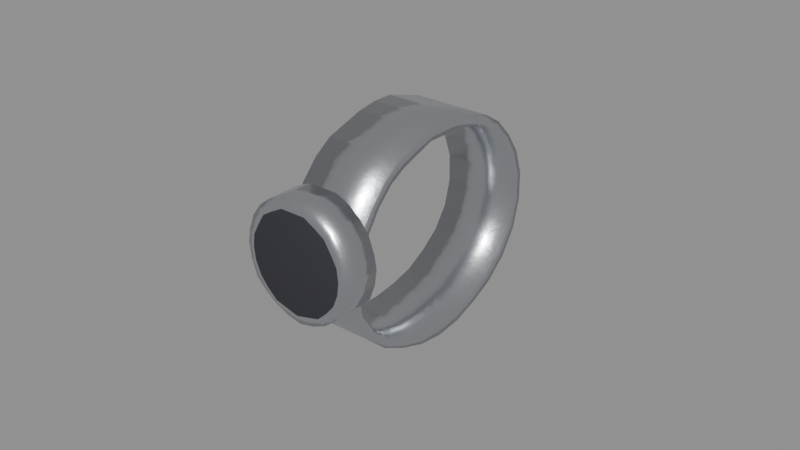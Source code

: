 # Source: wrist_watch.blend  (saved by Blender 5.3.31; exported with 4.5.12 LTS)
import bpy
from mathutils import Matrix  # noqa: F401  (used for matrix-valued properties, if any)

bpy.ops.wm.read_factory_settings(use_empty=True)
scene = bpy.context.scene
scene.name = 'Scene'

# ---- collections
col_outfit_wrist_watch = bpy.data.collections.new('Outfit_wrist_watch'); scene.collection.children.link(col_outfit_wrist_watch)

# ---- materials (node trees are filled in below, after node groups)
mat_f_metal_steel = bpy.data.materials.new('F_metal_steel')
mat_f_metal_1_rubber = bpy.data.materials.new('F_metal_1_rubber')

# ---- material node trees
mat_f_metal_steel.use_nodes = True; mat_f_metal_steel.node_tree.nodes.clear()
_N = mat_f_metal_steel.node_tree.nodes; _L = mat_f_metal_steel.node_tree.links
n0 = _N.new('ShaderNodeBsdfPrincipled'); n0.name = 'Principled BSDF'; n0.location = (-200, 100)
n0.inputs[1].default_value = 1.0
n0.inputs[2].default_value = 0.28
n0.inputs[10].default_value = 0.005
n1 = _N.new('ShaderNodeOutputMaterial'); n1.name = 'Material Output'; n1.location = (200, 100)
n2 = _N.new('ShaderNodeRGB'); n2.name = 'Palette'; n2.location = (0, 0)
n2.label = 'Palette'
n2.outputs[0].default_value = (0.62, 0.64, 0.68, 1.0)
n3 = _N.new('ShaderNodeTexCoord'); n3.name = 'Texture Coordinate'; n3.location = (0, 0)
n4 = _N.new('ShaderNodeTexNoise'); n4.name = 'Noise Texture'; n4.location = (0, 0)
n4.width = 160
n4.inputs[2].default_value = 300.0
n5 = _N.new('ShaderNodeBump'); n5.name = 'Bump'; n5.location = (0, 0)
n5.inputs[0].default_value = 0.08
_L.new(n0.outputs[0], n1.inputs[0])
_L.new(n2.outputs[0], n0.inputs[0])
_L.new(n3.outputs[3], n4.inputs[0])
_L.new(n4.outputs[0], n5.inputs[3])
_L.new(n5.outputs[0], n0.inputs[5])
n1.is_active_output = True
mat_f_metal_1_rubber.use_nodes = True; mat_f_metal_1_rubber.node_tree.nodes.clear()
_N = mat_f_metal_1_rubber.node_tree.nodes; _L = mat_f_metal_1_rubber.node_tree.links
n0 = _N.new('ShaderNodeBsdfPrincipled'); n0.name = 'Principled BSDF'; n0.location = (-200, 100)
n0.inputs[2].default_value = 0.75
n0.inputs[10].default_value = 0.005
n1 = _N.new('ShaderNodeOutputMaterial'); n1.name = 'Material Output'; n1.location = (200, 100)
n2 = _N.new('ShaderNodeRGB'); n2.name = 'Palette'; n2.location = (0, 0)
n2.label = 'Palette'
n2.outputs[0].default_value = (0.03, 0.03, 0.04, 1.0)
n3 = _N.new('ShaderNodeTexCoord'); n3.name = 'Texture Coordinate'; n3.location = (0, 0)
n4 = _N.new('ShaderNodeTexNoise'); n4.name = 'Noise Texture'; n4.location = (0, 0)
n4.width = 160
n4.inputs[2].default_value = 300.0
n5 = _N.new('ShaderNodeBump'); n5.name = 'Bump'; n5.location = (0, 0)
n5.inputs[0].default_value = 0.15
_L.new(n0.outputs[0], n1.inputs[0])
_L.new(n2.outputs[0], n0.inputs[0])
_L.new(n3.outputs[3], n4.inputs[0])
_L.new(n4.outputs[0], n5.inputs[3])
_L.new(n5.outputs[0], n0.inputs[5])
n1.is_active_output = True

# ---- meshes
me_d_watch = bpy.data.meshes.new('D_Watch')
me_d_watch.from_pydata([(0.5371, 0.006818, 1.28), (0.5371, 0.005882, 1.271), (0.5371, 0.007521, 1.262), (0.5371, 0.01203, 1.254), (0.5371, 0.01891, 1.248), (0.5371, 0.02695, 1.244), (0.5371, 0.03554, 1.241), (0.5371, 0.04435, 1.24), (0.5371, 0.05308, 1.241), (0.5371, 0.06153, 1.244), (0.5371, 0.06937, 1.248), (0.5371, 0.0763, 1.254), (0.5371, 0.0814, 1.262), (0.5371, 0.08385, 1.271), (0.5371, 0.08374, 1.28), (0.5371, 0.08113, 1.288), (0.5371, 0.0765, 1.295), (0.5371, 0.07069, 1.301), (0.5371, 0.06432, 1.305), (0.5371, 0.05759, 1.307), (0.5371, 0.05095, 1.309), (0.5371, 0.04435, 1.309), (0.5371, 0.03784, 1.308), (0.5371, 0.03154, 1.306), (0.5371, 0.02521, 1.304), (0.5371, 0.01941, 1.3), (0.5371, 0.014, 1.294), (0.5371, 0.009725, 1.288), (0.5622, 0.006818, 1.28), (0.5622, 0.005882, 1.271), (0.5622, 0.007521, 1.262), (0.5622, 0.01203, 1.254), (0.5622, 0.01891, 1.248), (0.5622, 0.02695, 1.244), (0.5622, 0.03554, 1.241), (0.5622, 0.04435, 1.24), (0.5622, 0.05308, 1.241), (0.5622, 0.06153, 1.244), (0.5622, 0.06937, 1.248), (0.5622, 0.0763, 1.254), (0.5622, 0.0814, 1.262), (0.5622, 0.08385, 1.271), (0.5622, 0.08374, 1.28), (0.5622, 0.08113, 1.288), (0.5622, 0.0765, 1.295), (0.5622, 0.07069, 1.301), (0.5622, 0.06432, 1.305), (0.5622, 0.05759, 1.307), (0.5622, 0.05095, 1.309), (0.5622, 0.04435, 1.309), (0.5622, 0.03784, 1.308), (0.5622, 0.03154, 1.306), (0.5622, 0.02521, 1.304), (0.5622, 0.01941, 1.3), (0.5622, 0.014, 1.294), (0.5622, 0.009725, 1.288), (0.5622, 0.01002, 1.28), (0.5622, 0.009005, 1.272), (0.5622, 0.01041, 1.263), (0.5622, 0.01453, 1.256), (0.5622, 0.02091, 1.25), (0.5622, 0.02834, 1.246), (0.5622, 0.03626, 1.244), (0.5622, 0.04435, 1.244), (0.5622, 0.05237, 1.245), (0.5622, 0.06014, 1.247), (0.5622, 0.06737, 1.251), (0.5622, 0.07379, 1.256), (0.5622, 0.07852, 1.263), (0.5622, 0.08073, 1.271), (0.5622, 0.08054, 1.28), (0.5622, 0.07801, 1.287), (0.5622, 0.07362, 1.294), (0.5622, 0.06818, 1.299), (0.5622, 0.06232, 1.302), (0.5622, 0.0562, 1.304), (0.5622, 0.05024, 1.305), (0.5622, 0.04435, 1.305), (0.5622, 0.03856, 1.305), (0.5622, 0.03292, 1.303), (0.5622, 0.02721, 1.301), (0.5622, 0.02192, 1.298), (0.5622, 0.01688, 1.293), (0.5622, 0.01285, 1.287), (0.5371, 0.01002, 1.28), (0.5371, 0.009005, 1.272), (0.5371, 0.01041, 1.263), (0.5371, 0.01453, 1.256), (0.5371, 0.02091, 1.25), (0.5371, 0.02834, 1.246), (0.5371, 0.03626, 1.244), (0.5371, 0.04435, 1.244), (0.5371, 0.05237, 1.245), (0.5371, 0.06014, 1.247), (0.5371, 0.06737, 1.251), (0.5371, 0.07379, 1.256), (0.5371, 0.07852, 1.263), (0.5371, 0.08073, 1.271), (0.5371, 0.08054, 1.28), (0.5371, 0.07801, 1.287), (0.5371, 0.07362, 1.294), (0.5371, 0.06818, 1.299), (0.5371, 0.06232, 1.302), (0.5371, 0.0562, 1.304), (0.5371, 0.05024, 1.305), (0.5371, 0.04435, 1.305), (0.5371, 0.03856, 1.305), (0.5371, 0.03292, 1.303), (0.5371, 0.02721, 1.301), (0.5371, 0.02192, 1.298), (0.5371, 0.01688, 1.293), (0.5371, 0.01285, 1.287), (0.5682, 0.008818, 1.28), (0.5675, 0.008818, 1.275), (0.5657, 0.008818, 1.27), (0.5627, 0.008818, 1.267), (0.5589, 0.008818, 1.264), (0.5544, 0.008818, 1.262), (0.5496, 0.008818, 1.261), (0.5449, 0.008818, 1.262), (0.5404, 0.008818, 1.264), (0.5365, 0.008818, 1.267), (0.5336, 0.008818, 1.27), (0.5318, 0.008818, 1.275), (0.5311, 0.008818, 1.28), (0.5318, 0.008818, 1.284), (0.5336, 0.008818, 1.289), (0.5365, 0.008818, 1.293), (0.5404, 0.008818, 1.296), (0.5449, 0.008818, 1.298), (0.5496, 0.008818, 1.298), (0.5544, 0.008818, 1.298), (0.5589, 0.008818, 1.296), (0.5627, 0.008818, 1.293), (0.5657, 0.008818, 1.289), (0.5675, 0.008818, 1.284), (0.5682, -0.001691, 1.28), (0.5675, -0.001691, 1.275), (0.5657, -0.001691, 1.27), (0.5627, -0.001691, 1.267), (0.5589, -0.001691, 1.264), (0.5544, -0.001691, 1.262), (0.5496, -0.001691, 1.261), (0.5449, -0.001691, 1.262), (0.5404, -0.001691, 1.264), (0.5365, -0.001691, 1.267), (0.5336, -0.001691, 1.27), (0.5318, -0.001691, 1.275), (0.5311, -0.001691, 1.28), (0.5318, -0.001691, 1.284), (0.5336, -0.001691, 1.289), (0.5365, -0.001691, 1.293), (0.5404, -0.001691, 1.296), (0.5449, -0.001691, 1.298), (0.5496, -0.001691, 1.298), (0.5544, -0.001691, 1.298), (0.5589, -0.001691, 1.296), (0.5627, -0.001691, 1.293), (0.5657, -0.001691, 1.289), (0.5675, -0.001691, 1.284), (0.5652, -0.002692, 1.28), (0.5647, -0.002692, 1.276), (0.5631, -0.002692, 1.272), (0.5606, -0.002692, 1.269), (0.5574, -0.002692, 1.266), (0.5537, -0.002692, 1.265), (0.5496, -0.002692, 1.264), (0.5456, -0.002692, 1.265), (0.5419, -0.002692, 1.266), (0.5386, -0.002692, 1.269), (0.5362, -0.002692, 1.272), (0.5346, -0.002692, 1.276), (0.5341, -0.002692, 1.28), (0.5346, -0.002692, 1.284), (0.5362, -0.002692, 1.287), (0.5386, -0.002692, 1.291), (0.5419, -0.002692, 1.293), (0.5456, -0.002692, 1.295), (0.5496, -0.002692, 1.295), (0.5537, -0.002692, 1.295), (0.5574, -0.002692, 1.293), (0.5606, -0.002692, 1.291), (0.5631, -0.002692, 1.287), (0.5647, -0.002692, 1.284)], [], [(0, 1, 29, 28), (1, 2, 30, 29), (2, 3, 31, 30), (3, 4, 32, 31), (4, 5, 33, 32), (5, 6, 34, 33), (6, 7, 35, 34), (7, 8, 36, 35), (8, 9, 37, 36), (9, 10, 38, 37), (10, 11, 39, 38), (11, 12, 40, 39), (12, 13, 41, 40), (13, 14, 42, 41), (14, 15, 43, 42), (15, 16, 44, 43), (16, 17, 45, 44), (17, 18, 46, 45), (18, 19, 47, 46), (19, 20, 48, 47), (20, 21, 49, 48), (21, 22, 50, 49), (22, 23, 51, 50), (23, 24, 52, 51), (24, 25, 53, 52), (25, 26, 54, 53), (26, 27, 55, 54), (27, 0, 28, 55), (28, 29, 57, 56), (29, 30, 58, 57), (30, 31, 59, 58), (31, 32, 60, 59), (32, 33, 61, 60), (33, 34, 62, 61), (34, 35, 63, 62), (35, 36, 64, 63), (36, 37, 65, 64), (37, 38, 66, 65), (38, 39, 67, 66), (39, 40, 68, 67), (40, 41, 69, 68), (41, 42, 70, 69), (42, 43, 71, 70), (43, 44, 72, 71), (44, 45, 73, 72), (45, 46, 74, 73), (46, 47, 75, 74), (47, 48, 76, 75), (48, 49, 77, 76), (49, 50, 78, 77), (50, 51, 79, 78), (51, 52, 80, 79), (52, 53, 81, 80), (53, 54, 82, 81), (54, 55, 83, 82), (55, 28, 56, 83), (56, 57, 85, 84), (57, 58, 86, 85), (58, 59, 87, 86), (59, 60, 88, 87), (60, 61, 89, 88), (61, 62, 90, 89), (62, 63, 91, 90), (63, 64, 92, 91), (64, 65, 93, 92), (65, 66, 94, 93), (66, 67, 95, 94), (67, 68, 96, 95), (68, 69, 97, 96), (69, 70, 98, 97), (70, 71, 99, 98), (71, 72, 100, 99), (72, 73, 101, 100), (73, 74, 102, 101), (74, 75, 103, 102), (75, 76, 104, 103), (76, 77, 105, 104), (77, 78, 106, 105), (78, 79, 107, 106), (79, 80, 108, 107), (80, 81, 109, 108), (81, 82, 110, 109), (82, 83, 111, 110), (83, 56, 84, 111), (84, 85, 1, 0), (85, 86, 2, 1), (86, 87, 3, 2), (87, 88, 4, 3), (88, 89, 5, 4), (89, 90, 6, 5), (90, 91, 7, 6), (91, 92, 8, 7), (92, 93, 9, 8), (93, 94, 10, 9), (94, 95, 11, 10), (95, 96, 12, 11), (96, 97, 13, 12), (97, 98, 14, 13), (98, 99, 15, 14), (99, 100, 16, 15), (100, 101, 17, 16), (101, 102, 18, 17), (102, 103, 19, 18), (103, 104, 20, 19), (104, 105, 21, 20), (105, 106, 22, 21), (106, 107, 23, 22), (107, 108, 24, 23), (108, 109, 25, 24), (109, 110, 26, 25), (110, 111, 27, 26), (111, 84, 0, 27), (112, 136, 137, 113), (136, 160, 161, 137), (113, 137, 138, 114), (137, 161, 162, 138), (114, 138, 139, 115), (138, 162, 163, 139), (115, 139, 140, 116), (139, 163, 164, 140), (116, 140, 141, 117), (140, 164, 165, 141), (117, 141, 142, 118), (141, 165, 166, 142), (118, 142, 143, 119), (142, 166, 167, 143), (119, 143, 144, 120), (143, 167, 168, 144), (120, 144, 145, 121), (144, 168, 169, 145), (121, 145, 146, 122), (145, 169, 170, 146), (122, 146, 147, 123), (146, 170, 171, 147), (123, 147, 148, 124), (147, 171, 172, 148), (124, 148, 149, 125), (148, 172, 173, 149), (125, 149, 150, 126), (149, 173, 174, 150), (126, 150, 151, 127), (150, 174, 175, 151), (127, 151, 152, 128), (151, 175, 176, 152), (128, 152, 153, 129), (152, 176, 177, 153), (129, 153, 154, 130), (153, 177, 178, 154), (130, 154, 155, 131), (154, 178, 179, 155), (131, 155, 156, 132), (155, 179, 180, 156), (132, 156, 157, 133), (156, 180, 181, 157), (133, 157, 158, 134), (157, 181, 182, 158), (134, 158, 159, 135), (158, 182, 183, 159), (135, 159, 136, 112), (159, 183, 160, 136), (135, 112, 113, 114, 115, 116, 117, 118, 119, 120, 121, 122, 123, 124, 125, 126, 127, 128, 129, 130, 131, 132, 133, 134), (160, 183, 182, 181, 180, 179, 178, 177, 176, 175, 174, 173, 172, 171, 170, 169, 168, 167, 166, 165, 164, 163, 162, 161)])
me_d_watch.polygons.foreach_set('use_smooth', [True] * 162)
me_d_watch.polygons.foreach_set('material_index', [0, 0, 0, 0, 0, 0, 0, 0, 0, 0, 0, 0, 0, 0, 0, 0, 0, 0, 0, 0, 0, 0, 0, 0, 0, 0, 0, 0, 0, 0, 0, 0, 0, 0, 0, 0, 0, 0, 0, 0, 0, 0, 0, 0, 0, 0, 0, 0, 0, 0, 0, 0, 0, 0, 0, 0, 0, 0, 0, 0, 0, 0, 0, 0, 0, 0, 0, 0, 0, 0, 0, 0, 0, 0, 0, 0, 0, 0, 0, 0, 0, 0, 0, 0, 0, 0, 0, 0, 0, 0, 0, 0, 0, 0, 0, 0, 0, 0, 0, 0, 0, 0, 0, 0, 0, 0, 0, 0, 0, 0, 0, 0, 0, 0, 0, 0, 0, 0, 0, 0, 0, 0, 0, 0, 0, 0, 0, 0, 0, 0, 0, 0, 0, 0, 0, 0, 0, 0, 0, 0, 0, 0, 0, 0, 0, 0, 0, 0, 0, 0, 0, 0, 0, 0, 0, 0, 0, 0, 0, 0, 0, 1])
_uv = me_d_watch.uv_layers.new(name='UVMap')
_uv.uv.foreach_set('vector', [0.5371, 1.28, 0.5371, 1.271, 0.5622, 1.271, 0.5622, 1.28, 0.5371, 1.271, 0.5371, 1.262, 0.5622, 1.262, 0.5622, 1.271, 0.5371, 1.262, 0.5371, 1.254, 0.5622, 1.254, 0.5622, 1.262, 0.5371, 0.01203, 0.5371, 0.01891, 0.5622, 0.01891, 0.5622, 0.01203, 0.5371, 0.01891, 0.5371, 0.02695, 0.5622, 0.02695, 0.5622, 0.01891, 0.5371, 0.02695, 0.5371, 0.03554, 0.5622, 0.03554, 0.5622, 0.02695, 0.5371, 0.03554, 0.5371, 0.04435, 0.5622, 0.04435, 0.5622, 0.03554, 0.5371, 0.04435, 0.5371, 0.05308, 0.5622, 0.05308, 0.5622, 0.04435, 0.5371, 0.05308, 0.5371, 0.06153, 0.5622, 0.06153, 0.5622, 0.05308, 0.5371, 0.06153, 0.5371, 0.06937, 0.5622, 0.06937, 0.5622, 0.06153, 0.5371, 0.06937, 0.5371, 0.0763, 0.5622, 0.0763, 0.5622, 0.06937, 0.5371, 1.254, 0.5371, 1.262, 0.5622, 1.262, 0.5622, 1.254, 0.5371, 1.262, 0.5371, 1.271, 0.5622, 1.271, 0.5622, 1.262, 0.5371, 1.271, 0.5371, 1.28, 0.5622, 1.28, 0.5622, 1.271, 0.5371, 1.28, 0.5371, 1.288, 0.5622, 1.288, 0.5622, 1.28, 0.5371, 1.288, 0.5371, 1.295, 0.5622, 1.295, 0.5622, 1.288, 0.5371, 0.0765, 0.5371, 0.07069, 0.5622, 0.07069, 0.5622, 0.0765, 0.5371, 0.07069, 0.5371, 0.06432, 0.5622, 0.06432, 0.5622, 0.07069, 0.5371, 0.06432, 0.5371, 0.05759, 0.5622, 0.05759, 0.5622, 0.06432, 0.5371, 0.05759, 0.5371, 0.05095, 0.5622, 0.05095, 0.5622, 0.05759, 0.5371, 0.05095, 0.5371, 0.04435, 0.5622, 0.04435, 0.5622, 0.05095, 0.5371, 0.04435, 0.5371, 0.03784, 0.5622, 0.03784, 0.5622, 0.04435, 0.5371, 0.03784, 0.5371, 0.03154, 0.5622, 0.03154, 0.5622, 0.03784, 0.5371, 0.03154, 0.5371, 0.02521, 0.5622, 0.02521, 0.5622, 0.03154, 0.5371, 0.02521, 0.5371, 0.01941, 0.5622, 0.01941, 0.5622, 0.02521, 0.5371, 0.01941, 0.5371, 0.014, 0.5622, 0.014, 0.5622, 0.01941, 0.5371, 1.294, 0.5371, 1.288, 0.5622, 1.288, 0.5622, 1.294, 0.5371, 1.288, 0.5371, 1.28, 0.5622, 1.28, 0.5622, 1.288, 0.006818, 1.28, 0.005882, 1.271, 0.009005, 1.272, 0.01002, 1.28, 0.005882, 1.271, 0.007521, 1.262, 0.01041, 1.263, 0.009005, 1.272, 0.007521, 1.262, 0.01203, 1.254, 0.01453, 1.256, 0.01041, 1.263, 0.01203, 1.254, 0.01891, 1.248, 0.02091, 1.25, 0.01453, 1.256, 0.01891, 1.248, 0.02695, 1.244, 0.02834, 1.246, 0.02091, 1.25, 0.02695, 1.244, 0.03554, 1.241, 0.03626, 1.244, 0.02834, 1.246, 0.03554, 1.241, 0.04435, 1.24, 0.04435, 1.244, 0.03626, 1.244, 0.04435, 1.24, 0.05308, 1.241, 0.05237, 1.245, 0.04435, 1.244, 0.05308, 1.241, 0.06153, 1.244, 0.06014, 1.247, 0.05237, 1.245, 0.06153, 1.244, 0.06937, 1.248, 0.06737, 1.251, 0.06014, 1.247, 0.06937, 1.248, 0.0763, 1.254, 0.07379, 1.256, 0.06737, 1.251, 0.0763, 1.254, 0.0814, 1.262, 0.07852, 1.263, 0.07379, 1.256, 0.0814, 1.262, 0.08385, 1.271, 0.08073, 1.271, 0.07852, 1.263, 0.08385, 1.271, 0.08374, 1.28, 0.08054, 1.28, 0.08073, 1.271, 0.08374, 1.28, 0.08113, 1.288, 0.07801, 1.287, 0.08054, 1.28, 0.08113, 1.288, 0.0765, 1.295, 0.07362, 1.294, 0.07801, 1.287, 0.0765, 1.295, 0.07069, 1.301, 0.06818, 1.299, 0.07362, 1.294, 0.07069, 1.301, 0.06432, 1.305, 0.06232, 1.302, 0.06818, 1.299, 0.06432, 1.305, 0.05759, 1.307, 0.0562, 1.304, 0.06232, 1.302, 0.05759, 1.307, 0.05095, 1.309, 0.05024, 1.305, 0.0562, 1.304, 0.05095, 1.309, 0.04435, 1.309, 0.04435, 1.305, 0.05024, 1.305, 0.04435, 1.309, 0.03784, 1.308, 0.03856, 1.305, 0.04435, 1.305, 0.03784, 1.308, 0.03154, 1.306, 0.03292, 1.303, 0.03856, 1.305, 0.03154, 1.306, 0.02521, 1.304, 0.02721, 1.301, 0.03292, 1.303, 0.02521, 1.304, 0.01941, 1.3, 0.02192, 1.298, 0.02721, 1.301, 0.01941, 1.3, 0.014, 1.294, 0.01688, 1.293, 0.02192, 1.298, 0.014, 1.294, 0.009725, 1.288, 0.01285, 1.287, 0.01688, 1.293, 0.009725, 1.288, 0.006818, 1.28, 0.01002, 1.28, 0.01285, 1.287, 0.5622, 1.28, 0.5622, 1.272, 0.5371, 1.272, 0.5371, 1.28, 0.5622, 1.272, 0.5622, 1.263, 0.5371, 1.263, 0.5371, 1.272, 0.5622, 1.263, 0.5622, 1.256, 0.5371, 1.256, 0.5371, 1.263, 0.5622, 0.01453, 0.5622, 0.02091, 0.5371, 0.02091, 0.5371, 0.01453, 0.5622, 0.02091, 0.5622, 0.02834, 0.5371, 0.02834, 0.5371, 0.02091, 0.5622, 0.02834, 0.5622, 0.03626, 0.5371, 0.03626, 0.5371, 0.02834, 0.5622, 0.03626, 0.5622, 0.04435, 0.5371, 0.04435, 0.5371, 0.03626, 0.5622, 0.04435, 0.5622, 0.05237, 0.5371, 0.05237, 0.5371, 0.04435, 0.5622, 0.05237, 0.5622, 0.06014, 0.5371, 0.06014, 0.5371, 0.05237, 0.5622, 0.06014, 0.5622, 0.06737, 0.5371, 0.06737, 0.5371, 0.06014, 0.5622, 0.06737, 0.5622, 0.07379, 0.5371, 0.07379, 0.5371, 0.06737, 0.5622, 1.256, 0.5622, 1.263, 0.5371, 1.263, 0.5371, 1.256, 0.5622, 1.263, 0.5622, 1.271, 0.5371, 1.271, 0.5371, 1.263, 0.5622, 1.271, 0.5622, 1.28, 0.5371, 1.28, 0.5371, 1.271, 0.5622, 1.28, 0.5622, 1.287, 0.5371, 1.287, 0.5371, 1.28, 0.5622, 1.287, 0.5622, 1.294, 0.5371, 1.294, 0.5371, 1.287, 0.5622, 0.07362, 0.5622, 0.06818, 0.5371, 0.06818, 0.5371, 0.07362, 0.5622, 0.06818, 0.5622, 0.06232, 0.5371, 0.06232, 0.5371, 0.06818, 0.5622, 0.06232, 0.5622, 0.0562, 0.5371, 0.0562, 0.5371, 0.06232, 0.5622, 0.0562, 0.5622, 0.05024, 0.5371, 0.05024, 0.5371, 0.0562, 0.5622, 0.05024, 0.5622, 0.04435, 0.5371, 0.04435, 0.5371, 0.05024, 0.5622, 0.04435, 0.5622, 0.03856, 0.5371, 0.03856, 0.5371, 0.04435, 0.5622, 0.03856, 0.5622, 0.03292, 0.5371, 0.03292, 0.5371, 0.03856, 0.5622, 0.03292, 0.5622, 0.02721, 0.5371, 0.02721, 0.5371, 0.03292, 0.5622, 0.02721, 0.5622, 0.02192, 0.5371, 0.02192, 0.5371, 0.02721, 0.5622, 0.02192, 0.5622, 0.01688, 0.5371, 0.01688, 0.5371, 0.02192, 0.5622, 1.293, 0.5622, 1.287, 0.5371, 1.287, 0.5371, 1.293, 0.5622, 1.287, 0.5622, 1.28, 0.5371, 1.28, 0.5371, 1.287, 0.01002, 1.28, 0.009005, 1.272, 0.005882, 1.271, 0.006818, 1.28, 0.009005, 1.272, 0.01041, 1.263, 0.007521, 1.262, 0.005882, 1.271, 0.01041, 1.263, 0.01453, 1.256, 0.01203, 1.254, 0.007521, 1.262, 0.01453, 1.256, 0.02091, 1.25, 0.01891, 1.248, 0.01203, 1.254, 0.02091, 1.25, 0.02834, 1.246, 0.02695, 1.244, 0.01891, 1.248, 0.02834, 1.246, 0.03626, 1.244, 0.03554, 1.241, 0.02695, 1.244, 0.03626, 1.244, 0.04435, 1.244, 0.04435, 1.24, 0.03554, 1.241, 0.04435, 1.244, 0.05237, 1.245, 0.05308, 1.241, 0.04435, 1.24, 0.05237, 1.245, 0.06014, 1.247, 0.06153, 1.244, 0.05308, 1.241, 0.06014, 1.247, 0.06737, 1.251, 0.06937, 1.248, 0.06153, 1.244, 0.06737, 1.251, 0.07379, 1.256, 0.0763, 1.254, 0.06937, 1.248, 0.07379, 1.256, 0.07852, 1.263, 0.0814, 1.262, 0.0763, 1.254, 0.07852, 1.263, 0.08073, 1.271, 0.08385, 1.271, 0.0814, 1.262, 0.08073, 1.271, 0.08054, 1.28, 0.08374, 1.28, 0.08385, 1.271, 0.08054, 1.28, 0.07801, 1.287, 0.08113, 1.288, 0.08374, 1.28, 0.07801, 1.287, 0.07362, 1.294, 0.0765, 1.295, 0.08113, 1.288, 0.07362, 1.294, 0.06818, 1.299, 0.07069, 1.301, 0.0765, 1.295, 0.06818, 1.299, 0.06232, 1.302, 0.06432, 1.305, 0.07069, 1.301, 0.06232, 1.302, 0.0562, 1.304, 0.05759, 1.307, 0.06432, 1.305, 0.0562, 1.304, 0.05024, 1.305, 0.05095, 1.309, 0.05759, 1.307, 0.05024, 1.305, 0.04435, 1.305, 0.04435, 1.309, 0.05095, 1.309, 0.04435, 1.305, 0.03856, 1.305, 0.03784, 1.308, 0.04435, 1.309, 0.03856, 1.305, 0.03292, 1.303, 0.03154, 1.306, 0.03784, 1.308, 0.03292, 1.303, 0.02721, 1.301, 0.02521, 1.304, 0.03154, 1.306, 0.02721, 1.301, 0.02192, 1.298, 0.01941, 1.3, 0.02521, 1.304, 0.02192, 1.298, 0.01688, 1.293, 0.014, 1.294, 0.01941, 1.3, 0.01688, 1.293, 0.01285, 1.287, 0.009725, 1.288, 0.014, 1.294, 0.01285, 1.287, 0.01002, 1.28, 0.006818, 1.28, 0.009725, 1.288, 0.008818, 1.28, -0.001691, 1.28, -0.001691, 1.275, 0.008818, 1.275, 0.5682, 1.28, 0.5652, 1.28, 0.5647, 1.276, 0.5675, 1.275, 0.008818, 1.275, -0.001691, 1.275, -0.001691, 1.27, 0.008818, 1.27, 0.5675, 1.275, 0.5647, 1.276, 0.5631, 1.272, 0.5657, 1.27, 0.008818, 1.27, -0.001691, 1.27, -0.001691, 1.267, 0.008818, 1.267, 0.5657, 1.27, 0.5631, 1.272, 0.5606, 1.269, 0.5627, 1.267, 0.5627, 0.008818, 0.5627, -0.001691, 0.5589, -0.001691, 0.5589, 0.008818, 0.5627, 1.267, 0.5606, 1.269, 0.5574, 1.266, 0.5589, 1.264, 0.5589, 0.008818, 0.5589, -0.001691, 0.5544, -0.001691, 0.5544, 0.008818, 0.5589, 1.264, 0.5574, 1.266, 0.5537, 1.265, 0.5544, 1.262, 0.5544, 0.008818, 0.5544, -0.001691, 0.5496, -0.001691, 0.5496, 0.008818, 0.5544, 1.262, 0.5537, 1.265, 0.5496, 1.264, 0.5496, 1.261, 0.5496, 0.008818, 0.5496, -0.001691, 0.5449, -0.001691, 0.5449, 0.008818, 0.5496, 1.261, 0.5496, 1.264, 0.5456, 1.265, 0.5449, 1.262, 0.5449, 0.008818, 0.5449, -0.001691, 0.5404, -0.001691, 0.5404, 0.008818, 0.5449, 1.262, 0.5456, 1.265, 0.5419, 1.266, 0.5404, 1.264, 0.5404, 0.008818, 0.5404, -0.001691, 0.5365, -0.001691, 0.5365, 0.008818, 0.5404, 1.264, 0.5419, 1.266, 0.5386, 1.269, 0.5365, 1.267, 0.008818, 1.267, -0.001691, 1.267, -0.001691, 1.27, 0.008818, 1.27, 0.5365, 1.267, 0.5386, 1.269, 0.5362, 1.272, 0.5336, 1.27, 0.008818, 1.27, -0.001691, 1.27, -0.001691, 1.275, 0.008818, 1.275, 0.5336, 1.27, 0.5362, 1.272, 0.5346, 1.276, 0.5318, 1.275, 0.008818, 1.275, -0.001691, 1.275, -0.001691, 1.28, 0.008818, 1.28, 0.5318, 1.275, 0.5346, 1.276, 0.5341, 1.28, 0.5311, 1.28, 0.008818, 1.28, -0.001691, 1.28, -0.001691, 1.284, 0.008818, 1.284, 0.5311, 1.28, 0.5341, 1.28, 0.5346, 1.284, 0.5318, 1.284, 0.008818, 1.284, -0.001691, 1.284, -0.001691, 1.289, 0.008818, 1.289, 0.5318, 1.284, 0.5346, 1.284, 0.5362, 1.287, 0.5336, 1.289, 0.008818, 1.289, -0.001691, 1.289, -0.001691, 1.293, 0.008818, 1.293, 0.5336, 1.289, 0.5362, 1.287, 0.5386, 1.291, 0.5365, 1.293, 0.5365, 0.008818, 0.5365, -0.001691, 0.5404, -0.001691, 0.5404, 0.008818, 0.5365, 1.293, 0.5386, 1.291, 0.5419, 1.293, 0.5404, 1.296, 0.5404, 0.008818, 0.5404, -0.001691, 0.5449, -0.001691, 0.5449, 0.008818, 0.5404, 1.296, 0.5419, 1.293, 0.5456, 1.295, 0.5449, 1.298, 0.5449, 0.008818, 0.5449, -0.001691, 0.5496, -0.001691, 0.5496, 0.008818, 0.5449, 1.298, 0.5456, 1.295, 0.5496, 1.295, 0.5496, 1.298, 0.5496, 0.008818, 0.5496, -0.001691, 0.5544, -0.001691, 0.5544, 0.008818, 0.5496, 1.298, 0.5496, 1.295, 0.5537, 1.295, 0.5544, 1.298, 0.5544, 0.008818, 0.5544, -0.001691, 0.5589, -0.001691, 0.5589, 0.008818, 0.5544, 1.298, 0.5537, 1.295, 0.5574, 1.293, 0.5589, 1.296, 0.5589, 0.008818, 0.5589, -0.001691, 0.5627, -0.001691, 0.5627, 0.008818, 0.5589, 1.296, 0.5574, 1.293, 0.5606, 1.291, 0.5627, 1.293, 0.008818, 1.293, -0.001691, 1.293, -0.001691, 1.289, 0.008818, 1.289, 0.5627, 1.293, 0.5606, 1.291, 0.5631, 1.287, 0.5657, 1.289, 0.008818, 1.289, -0.001691, 1.289, -0.001691, 1.284, 0.008818, 1.284, 0.5657, 1.289, 0.5631, 1.287, 0.5647, 1.284, 0.5675, 1.284, 0.008818, 1.284, -0.001691, 1.284, -0.001691, 1.28, 0.008818, 1.28, 0.5675, 1.284, 0.5647, 1.284, 0.5652, 1.28, 0.5682, 1.28, 0.5675, 1.284, 0.5682, 1.28, 0.5675, 1.275, 0.5657, 1.27, 0.5627, 1.267, 0.5589, 1.264, 0.5544, 1.262, 0.5496, 1.261, 0.5449, 1.262, 0.5404, 1.264, 0.5365, 1.267, 0.5336, 1.27, 0.5318, 1.275, 0.5311, 1.28, 0.5318, 1.284, 0.5336, 1.289, 0.5365, 1.293, 0.5404, 1.296, 0.5449, 1.298, 0.5496, 1.298, 0.5544, 1.298, 0.5589, 1.296, 0.5627, 1.293, 0.5657, 1.289, 0.5652, 1.28, 0.5647, 1.284, 0.5631, 1.287, 0.5606, 1.291, 0.5574, 1.293, 0.5537, 1.295, 0.5496, 1.295, 0.5456, 1.295, 0.5419, 1.293, 0.5386, 1.291, 0.5362, 1.287, 0.5346, 1.284, 0.5341, 1.28, 0.5346, 1.276, 0.5362, 1.272, 0.5386, 1.269, 0.5419, 1.266, 0.5456, 1.265, 0.5496, 1.264, 0.5537, 1.265, 0.5574, 1.266, 0.5606, 1.269, 0.5631, 1.272, 0.5647, 1.276])
me_d_watch.materials.append(mat_f_metal_steel)
me_d_watch.materials.append(mat_f_metal_1_rubber)
me_d_watch.update()

# ---- objects
ob_d_watch = bpy.data.objects.new('D_Watch', me_d_watch)

# ---- transforms, parenting, visibility, modifiers, constraints
ob_d_watch.location = (0.0, 0.0, 0.0)

# ---- collection membership
col_outfit_wrist_watch.objects.link(ob_d_watch)

# ---- scene / render settings (as saved in the file)
scene.frame_start = 1; scene.frame_end = 250; scene.frame_set(1)
scene.render.engine = 'BLENDER_EEVEE_NEXT'
scene.render.fps = 30
scene.render.bake_bias = 0.0
scene.render.bake_samples = 0
scene.render.compositor_device = 'GPU'
scene.eevee.use_volume_custom_range = False
scene.eevee.fast_gi_thickness_near = 0.1
scene.eevee.fast_gi_thickness_far = 0.0
scene.eevee.ray_tracing_options.screen_trace_thickness = 0.1
bpy.context.view_layer.update()

# ---- added for rendering (the .blend has no active camera and no usable light): camera, sun + grey world if the file has none
cam_auto = bpy.data.cameras.new('AutoCamera')
cam_auto.lens = 50.0
cam_auto.sensor_width = 36.0
cam_auto.clip_end = 1000.0
ob_auto_camera = bpy.data.objects.new('AutoCamera', cam_auto)
scene.collection.objects.link(ob_auto_camera)
ob_auto_camera.location = (0.734689, -0.181475, 1.42259)
ob_auto_camera.rotation_euler = (1.09748, -7.21219e-08, 0.694738)
scene.camera = ob_auto_camera
light_auto_sun = bpy.data.lights.new('AutoSun', 'SUN')
light_auto_sun.energy = 3.0
light_auto_sun.angle = 0.0523599
ob_auto_sun = bpy.data.objects.new('AutoSun', light_auto_sun)
scene.collection.objects.link(ob_auto_sun)
ob_auto_sun.rotation_euler = (0.872665, 0.174533, 0.523599)
if scene.world is None:
    world_auto = bpy.data.worlds.new('AutoWorld')
    world_auto.color = (0.3, 0.3, 0.3)
    scene.world = world_auto
bpy.context.view_layer.update()
